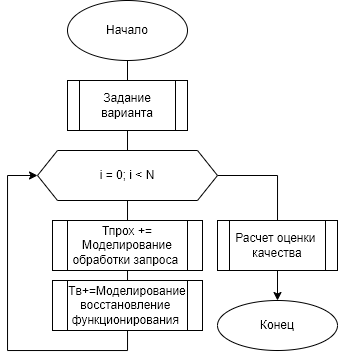

The diagram above was exported from draw.io. Its source (the exported page's mxGraphModel, read from the mxfile embedded in the PNG):
<mxGraphModel dx="813" dy="411" grid="1" gridSize="10" guides="1" tooltips="1" connect="1" arrows="1" fold="1" page="1" pageScale="1" pageWidth="827" pageHeight="1169" math="0" shadow="0">
  <root>
    <mxCell id="0" />
    <mxCell id="1" parent="0" />
    <mxCell id="fCevsMh1a2NoEBofVBlA-1" style="edgeStyle=orthogonalEdgeStyle;rounded=0;orthogonalLoop=1;jettySize=auto;html=1;exitX=0.5;exitY=1;exitDx=0;exitDy=0;entryX=0;entryY=0.5;entryDx=0;entryDy=0;" edge="1" parent="1" source="fCevsMh1a2NoEBofVBlA-2" target="fCevsMh1a2NoEBofVBlA-4">
      <mxGeometry relative="1" as="geometry">
        <Array as="points">
          <mxPoint x="380" y="390" />
          <mxPoint x="260" y="390" />
          <mxPoint x="260" y="215" />
        </Array>
      </mxGeometry>
    </mxCell>
    <mxCell id="fCevsMh1a2NoEBofVBlA-2" value="Начало" style="ellipse;whiteSpace=wrap;html=1;" vertex="1" parent="1">
      <mxGeometry x="320" y="40" width="120" height="60" as="geometry" />
    </mxCell>
    <mxCell id="fCevsMh1a2NoEBofVBlA-3" style="edgeStyle=orthogonalEdgeStyle;rounded=0;orthogonalLoop=1;jettySize=auto;html=1;exitX=1;exitY=0.5;exitDx=0;exitDy=0;entryX=0.5;entryY=0;entryDx=0;entryDy=0;" edge="1" parent="1" source="fCevsMh1a2NoEBofVBlA-4" target="fCevsMh1a2NoEBofVBlA-8">
      <mxGeometry relative="1" as="geometry" />
    </mxCell>
    <mxCell id="fCevsMh1a2NoEBofVBlA-4" value="i = 0; i &amp;lt; N" style="shape=hexagon;perimeter=hexagonPerimeter2;whiteSpace=wrap;html=1;fixedSize=1;" vertex="1" parent="1">
      <mxGeometry x="290" y="190" width="180" height="50" as="geometry" />
    </mxCell>
    <mxCell id="fCevsMh1a2NoEBofVBlA-5" value="Задание варианта" style="shape=process;whiteSpace=wrap;html=1;backgroundOutline=1;" vertex="1" parent="1">
      <mxGeometry x="320" y="120" width="120" height="50" as="geometry" />
    </mxCell>
    <mxCell id="fCevsMh1a2NoEBofVBlA-6" value="Тпрох += Моделирование обработки запроса&amp;nbsp;" style="shape=process;whiteSpace=wrap;html=1;backgroundOutline=1;" vertex="1" parent="1">
      <mxGeometry x="305" y="260" width="150" height="50" as="geometry" />
    </mxCell>
    <mxCell id="fCevsMh1a2NoEBofVBlA-7" value="Расчет оценки&amp;nbsp;&lt;br&gt;качества" style="shape=process;whiteSpace=wrap;html=1;backgroundOutline=1;" vertex="1" parent="1">
      <mxGeometry x="470" y="260" width="120" height="50" as="geometry" />
    </mxCell>
    <mxCell id="fCevsMh1a2NoEBofVBlA-8" value="Конец" style="ellipse;whiteSpace=wrap;html=1;" vertex="1" parent="1">
      <mxGeometry x="470" y="340" width="120" height="50" as="geometry" />
    </mxCell>
    <mxCell id="fCevsMh1a2NoEBofVBlA-9" value="Tв+=Моделирование восстановление&amp;nbsp;&lt;br&gt;функционирования&amp;nbsp;" style="shape=process;whiteSpace=wrap;html=1;backgroundOutline=1;" vertex="1" parent="1">
      <mxGeometry x="305" y="320" width="150" height="50" as="geometry" />
    </mxCell>
  </root>
</mxGraphModel>